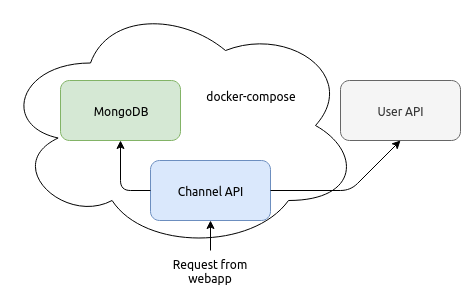

The diagram above was exported from draw.io. Its source (the exported page's mxGraphModel, read from the mxfile embedded in the PNG):
<mxGraphModel dx="1422" dy="781" grid="1" gridSize="10" guides="1" tooltips="1" connect="1" arrows="1" fold="1" page="1" pageScale="1" pageWidth="827" pageHeight="1169" math="0" shadow="0">
  <root>
    <mxCell id="0" />
    <mxCell id="1" parent="0" />
    <mxCell id="gjLTgmrpGE71MZs4Ye37-1" value="Channel API" style="rounded=1;whiteSpace=wrap;html=1;fillColor=#dae8fc;strokeColor=#6c8ebf;" vertex="1" parent="1">
      <mxGeometry x="170" y="160" width="120" height="60" as="geometry" />
    </mxCell>
    <mxCell id="gjLTgmrpGE71MZs4Ye37-2" value="MongoDB" style="rounded=1;whiteSpace=wrap;html=1;fillColor=#d5e8d4;strokeColor=#82b366;" vertex="1" parent="1">
      <mxGeometry x="80" y="80" width="120" height="60" as="geometry" />
    </mxCell>
    <mxCell id="gjLTgmrpGE71MZs4Ye37-3" value="User API" style="rounded=1;whiteSpace=wrap;html=1;fillColor=#f5f5f5;strokeColor=#666666;fontColor=#333333;" vertex="1" parent="1">
      <mxGeometry x="360" y="80" width="120" height="60" as="geometry" />
    </mxCell>
    <mxCell id="gjLTgmrpGE71MZs4Ye37-5" value="" style="endArrow=classic;html=1;entryX=0.5;entryY=1;entryDx=0;entryDy=0;" edge="1" parent="1" target="gjLTgmrpGE71MZs4Ye37-3">
      <mxGeometry width="50" height="50" relative="1" as="geometry">
        <mxPoint x="290" y="190" as="sourcePoint" />
        <mxPoint x="80" y="240" as="targetPoint" />
        <Array as="points">
          <mxPoint x="370" y="190" />
        </Array>
      </mxGeometry>
    </mxCell>
    <mxCell id="gjLTgmrpGE71MZs4Ye37-6" value="" style="endArrow=classic;html=1;entryX=0.5;entryY=1;entryDx=0;entryDy=0;exitX=0;exitY=0.5;exitDx=0;exitDy=0;" edge="1" parent="1" source="gjLTgmrpGE71MZs4Ye37-1" target="gjLTgmrpGE71MZs4Ye37-2">
      <mxGeometry width="50" height="50" relative="1" as="geometry">
        <mxPoint x="30" y="290" as="sourcePoint" />
        <mxPoint x="80" y="240" as="targetPoint" />
        <Array as="points">
          <mxPoint x="140" y="190" />
        </Array>
      </mxGeometry>
    </mxCell>
    <mxCell id="gjLTgmrpGE71MZs4Ye37-7" value="" style="endArrow=classic;html=1;entryX=0.5;entryY=1;entryDx=0;entryDy=0;exitX=0.5;exitY=0;exitDx=0;exitDy=0;" edge="1" parent="1" source="gjLTgmrpGE71MZs4Ye37-8" target="gjLTgmrpGE71MZs4Ye37-1">
      <mxGeometry width="50" height="50" relative="1" as="geometry">
        <mxPoint x="230" y="290" as="sourcePoint" />
        <mxPoint x="130" y="240" as="targetPoint" />
      </mxGeometry>
    </mxCell>
    <mxCell id="gjLTgmrpGE71MZs4Ye37-8" value="Request from webapp" style="text;html=1;strokeColor=none;fillColor=none;align=center;verticalAlign=middle;whiteSpace=wrap;rounded=0;" vertex="1" parent="1">
      <mxGeometry x="175" y="250" width="110" height="40" as="geometry" />
    </mxCell>
    <mxCell id="gjLTgmrpGE71MZs4Ye37-9" value="" style="ellipse;shape=cloud;whiteSpace=wrap;html=1;fillColor=none;" vertex="1" parent="1">
      <mxGeometry x="20" width="360" height="250" as="geometry" />
    </mxCell>
    <mxCell id="gjLTgmrpGE71MZs4Ye37-10" value="docker-compose" style="text;html=1;strokeColor=none;fillColor=none;align=center;verticalAlign=middle;whiteSpace=wrap;rounded=0;" vertex="1" parent="1">
      <mxGeometry x="210" y="80" width="120" height="30" as="geometry" />
    </mxCell>
  </root>
</mxGraphModel>